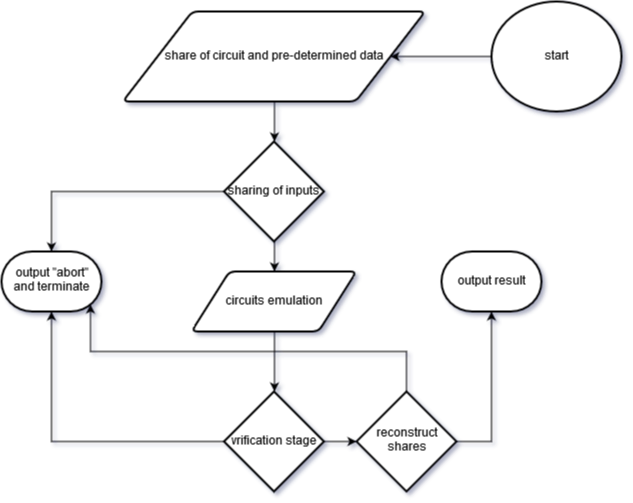

The diagram above was exported from draw.io. Its source (the exported page's mxGraphModel, read from the mxfile embedded in the PNG):
<mxGraphModel dx="868" dy="479" grid="1" gridSize="10" guides="1" tooltips="1" connect="1" arrows="1" fold="1" page="1" pageScale="1" pageWidth="850" pageHeight="1100" math="0" shadow="0">
  <root>
    <mxCell id="0" />
    <mxCell id="1" parent="0" />
    <mxCell id="3V1ZqJp3YwGpCAZ5h5UO-37" style="edgeStyle=orthogonalEdgeStyle;rounded=0;orthogonalLoop=1;jettySize=auto;html=1;exitX=0;exitY=0.5;exitDx=0;exitDy=0;exitPerimeter=0;" edge="1" parent="1" source="3V1ZqJp3YwGpCAZ5h5UO-1" target="3V1ZqJp3YwGpCAZ5h5UO-4">
      <mxGeometry relative="1" as="geometry" />
    </mxCell>
    <mxCell id="3V1ZqJp3YwGpCAZ5h5UO-1" value="start" style="strokeWidth=2;html=1;shape=mxgraph.flowchart.start_2;whiteSpace=wrap;" vertex="1" parent="1">
      <mxGeometry x="610" y="380" width="130" height="110" as="geometry" />
    </mxCell>
    <mxCell id="3V1ZqJp3YwGpCAZ5h5UO-5" style="edgeStyle=orthogonalEdgeStyle;rounded=0;orthogonalLoop=1;jettySize=auto;html=1;exitX=0.5;exitY=1;exitDx=0;exitDy=0;entryX=0.5;entryY=0;entryDx=0;entryDy=0;entryPerimeter=0;" edge="1" parent="1" source="3V1ZqJp3YwGpCAZ5h5UO-4" target="3V1ZqJp3YwGpCAZ5h5UO-33">
      <mxGeometry relative="1" as="geometry">
        <mxPoint x="405" y="480" as="targetPoint" />
      </mxGeometry>
    </mxCell>
    <mxCell id="3V1ZqJp3YwGpCAZ5h5UO-4" value="share of circuit and pre-determined data " style="shape=parallelogram;html=1;strokeWidth=2;perimeter=parallelogramPerimeter;whiteSpace=wrap;rounded=1;arcSize=12;size=0.23;" vertex="1" parent="1">
      <mxGeometry x="241.25" y="390" width="302.5" height="90" as="geometry" />
    </mxCell>
    <mxCell id="3V1ZqJp3YwGpCAZ5h5UO-8" value="" style="edgeStyle=orthogonalEdgeStyle;rounded=0;orthogonalLoop=1;jettySize=auto;html=1;exitX=0.5;exitY=1;exitDx=0;exitDy=0;exitPerimeter=0;" edge="1" parent="1" source="3V1ZqJp3YwGpCAZ5h5UO-33" target="3V1ZqJp3YwGpCAZ5h5UO-7">
      <mxGeometry relative="1" as="geometry">
        <mxPoint x="392.5" y="540" as="sourcePoint" />
      </mxGeometry>
    </mxCell>
    <mxCell id="3V1ZqJp3YwGpCAZ5h5UO-31" style="edgeStyle=orthogonalEdgeStyle;rounded=0;orthogonalLoop=1;jettySize=auto;html=1;exitX=0;exitY=0.5;exitDx=0;exitDy=0;exitPerimeter=0;" edge="1" parent="1" source="3V1ZqJp3YwGpCAZ5h5UO-33" target="3V1ZqJp3YwGpCAZ5h5UO-16">
      <mxGeometry relative="1" as="geometry">
        <mxPoint x="329" y="510" as="sourcePoint" />
      </mxGeometry>
    </mxCell>
    <mxCell id="3V1ZqJp3YwGpCAZ5h5UO-10" value="" style="edgeStyle=orthogonalEdgeStyle;rounded=0;orthogonalLoop=1;jettySize=auto;html=1;entryX=0.5;entryY=0;entryDx=0;entryDy=0;entryPerimeter=0;" edge="1" parent="1" source="3V1ZqJp3YwGpCAZ5h5UO-7" target="3V1ZqJp3YwGpCAZ5h5UO-15">
      <mxGeometry relative="1" as="geometry">
        <mxPoint x="392.5" y="750" as="targetPoint" />
      </mxGeometry>
    </mxCell>
    <mxCell id="3V1ZqJp3YwGpCAZ5h5UO-7" value="circuits emulation" style="shape=parallelogram;html=1;strokeWidth=2;perimeter=parallelogramPerimeter;whiteSpace=wrap;rounded=1;arcSize=12;size=0.23;" vertex="1" parent="1">
      <mxGeometry x="310" y="650" width="165" height="60" as="geometry" />
    </mxCell>
    <mxCell id="3V1ZqJp3YwGpCAZ5h5UO-17" style="edgeStyle=orthogonalEdgeStyle;rounded=0;orthogonalLoop=1;jettySize=auto;html=1;exitX=0;exitY=0.5;exitDx=0;exitDy=0;exitPerimeter=0;" edge="1" parent="1" source="3V1ZqJp3YwGpCAZ5h5UO-15" target="3V1ZqJp3YwGpCAZ5h5UO-16">
      <mxGeometry relative="1" as="geometry" />
    </mxCell>
    <mxCell id="3V1ZqJp3YwGpCAZ5h5UO-30" style="edgeStyle=orthogonalEdgeStyle;rounded=0;orthogonalLoop=1;jettySize=auto;html=1;exitX=1;exitY=0.5;exitDx=0;exitDy=0;exitPerimeter=0;entryX=0;entryY=0.5;entryDx=0;entryDy=0;entryPerimeter=0;" edge="1" parent="1" source="3V1ZqJp3YwGpCAZ5h5UO-15" target="3V1ZqJp3YwGpCAZ5h5UO-32">
      <mxGeometry relative="1" as="geometry">
        <mxPoint x="542" y="820" as="targetPoint" />
      </mxGeometry>
    </mxCell>
    <mxCell id="3V1ZqJp3YwGpCAZ5h5UO-15" value="vrification stage" style="strokeWidth=2;html=1;shape=mxgraph.flowchart.decision;whiteSpace=wrap;" vertex="1" parent="1">
      <mxGeometry x="342.5" y="770" width="100" height="100" as="geometry" />
    </mxCell>
    <mxCell id="3V1ZqJp3YwGpCAZ5h5UO-16" value="output &quot;abort&quot; and terminate" style="strokeWidth=2;html=1;shape=mxgraph.flowchart.terminator;whiteSpace=wrap;" vertex="1" parent="1">
      <mxGeometry x="120" y="630" width="100" height="60" as="geometry" />
    </mxCell>
    <mxCell id="3V1ZqJp3YwGpCAZ5h5UO-19" value="output result" style="strokeWidth=2;html=1;shape=mxgraph.flowchart.terminator;whiteSpace=wrap;" vertex="1" parent="1">
      <mxGeometry x="560" y="630" width="100" height="60" as="geometry" />
    </mxCell>
    <mxCell id="3V1ZqJp3YwGpCAZ5h5UO-27" style="edgeStyle=orthogonalEdgeStyle;rounded=0;orthogonalLoop=1;jettySize=auto;html=1;exitX=1;exitY=0.5;exitDx=0;exitDy=0;entryX=0.5;entryY=1;entryDx=0;entryDy=0;entryPerimeter=0;exitPerimeter=0;" edge="1" parent="1" source="3V1ZqJp3YwGpCAZ5h5UO-32" target="3V1ZqJp3YwGpCAZ5h5UO-19">
      <mxGeometry relative="1" as="geometry">
        <mxPoint x="619" y="820" as="sourcePoint" />
      </mxGeometry>
    </mxCell>
    <mxCell id="3V1ZqJp3YwGpCAZ5h5UO-29" style="edgeStyle=orthogonalEdgeStyle;rounded=0;orthogonalLoop=1;jettySize=auto;html=1;exitX=0.5;exitY=0;exitDx=0;exitDy=0;entryX=0.89;entryY=0.89;entryDx=0;entryDy=0;entryPerimeter=0;exitPerimeter=0;" edge="1" parent="1" source="3V1ZqJp3YwGpCAZ5h5UO-32" target="3V1ZqJp3YwGpCAZ5h5UO-16">
      <mxGeometry relative="1" as="geometry">
        <mxPoint x="580" y="790" as="sourcePoint" />
      </mxGeometry>
    </mxCell>
    <mxCell id="3V1ZqJp3YwGpCAZ5h5UO-32" value="reconstruct shares" style="strokeWidth=2;html=1;shape=mxgraph.flowchart.decision;whiteSpace=wrap;" vertex="1" parent="1">
      <mxGeometry x="475" y="770" width="100" height="100" as="geometry" />
    </mxCell>
    <mxCell id="3V1ZqJp3YwGpCAZ5h5UO-33" value="sharing of inputs" style="strokeWidth=2;html=1;shape=mxgraph.flowchart.decision;whiteSpace=wrap;" vertex="1" parent="1">
      <mxGeometry x="342.5" y="520" width="100" height="100" as="geometry" />
    </mxCell>
  </root>
</mxGraphModel>